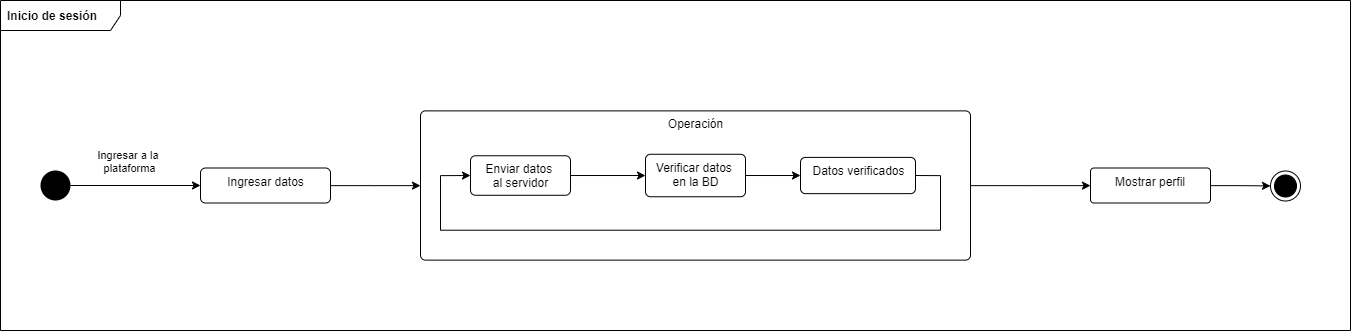

The diagram above was exported from draw.io. Its source (the exported page's mxGraphModel, read from the mxfile embedded in the PNG):
<mxGraphModel dx="3194" dy="2286" grid="1" gridSize="10" guides="1" tooltips="1" connect="1" arrows="1" fold="1" page="1" pageScale="1" pageWidth="1654" pageHeight="600" math="0" shadow="0">
  <root>
    <mxCell id="0" />
    <mxCell id="1" parent="0" />
    <mxCell id="7" value="&lt;b&gt;Inicio de sesión&lt;/b&gt;" style="shape=umlFrame;whiteSpace=wrap;html=1;width=120;height=30;boundedLbl=1;verticalAlign=middle;align=left;spacingLeft=5;" parent="1" vertex="1">
      <mxGeometry x="140" y="120" width="1350" height="330" as="geometry" />
    </mxCell>
    <mxCell id="34" value="" style="edgeStyle=orthogonalEdgeStyle;rounded=0;orthogonalLoop=1;jettySize=auto;html=1;" edge="1" parent="1" source="15" target="27">
      <mxGeometry relative="1" as="geometry" />
    </mxCell>
    <mxCell id="15" value="Ingresar datos" style="html=1;align=center;verticalAlign=top;rounded=1;absoluteArcSize=1;arcSize=10;dashed=0;" parent="1" vertex="1">
      <mxGeometry x="340" y="287.5" width="130" height="35" as="geometry" />
    </mxCell>
    <mxCell id="19" value="" style="edgeStyle=orthogonalEdgeStyle;rounded=0;orthogonalLoop=1;jettySize=auto;html=1;entryX=0;entryY=0.5;entryDx=0;entryDy=0;" parent="1" source="17" target="15" edge="1">
      <mxGeometry relative="1" as="geometry">
        <mxPoint x="255" y="305" as="targetPoint" />
      </mxGeometry>
    </mxCell>
    <mxCell id="20" value="Ingresar a la &lt;br&gt;plataforma" style="edgeLabel;html=1;align=center;verticalAlign=middle;resizable=0;points=[];" parent="19" vertex="1" connectable="0">
      <mxGeometry x="0.3" y="-2" relative="1" as="geometry">
        <mxPoint x="-28" y="-27" as="offset" />
      </mxGeometry>
    </mxCell>
    <mxCell id="17" value="" style="ellipse;fillColor=#000000;strokeColor=none;" parent="1" vertex="1">
      <mxGeometry x="180" y="290" width="30" height="30" as="geometry" />
    </mxCell>
    <mxCell id="26" value="" style="edgeStyle=orthogonalEdgeStyle;rounded=0;orthogonalLoop=1;jettySize=auto;html=1;" parent="1" source="21" target="25" edge="1">
      <mxGeometry relative="1" as="geometry" />
    </mxCell>
    <mxCell id="21" value="Mostrar perfil" style="whiteSpace=wrap;html=1;rounded=1;dashed=0;verticalAlign=top;arcSize=10;" parent="1" vertex="1">
      <mxGeometry x="1230" y="287.5" width="120" height="35" as="geometry" />
    </mxCell>
    <mxCell id="25" value="" style="ellipse;html=1;shape=endState;fillColor=#000000;strokeColor=#000000;" parent="1" vertex="1">
      <mxGeometry x="1410" y="290.5" width="30" height="30" as="geometry" />
    </mxCell>
    <mxCell id="27" value="Operación" style="html=1;align=center;verticalAlign=top;rounded=1;absoluteArcSize=1;arcSize=10;dashed=0;" vertex="1" parent="1">
      <mxGeometry x="560" y="230.38" width="550" height="149.25" as="geometry" />
    </mxCell>
    <mxCell id="31" value="" style="edgeStyle=orthogonalEdgeStyle;rounded=0;orthogonalLoop=1;jettySize=auto;html=1;" edge="1" parent="1" source="28" target="29">
      <mxGeometry relative="1" as="geometry" />
    </mxCell>
    <mxCell id="28" value="Enviar datos &lt;br&gt;al servidor" style="html=1;align=center;verticalAlign=top;rounded=1;absoluteArcSize=1;arcSize=10;dashed=0;" vertex="1" parent="1">
      <mxGeometry x="610" y="275.26" width="100" height="39.5" as="geometry" />
    </mxCell>
    <mxCell id="32" value="" style="edgeStyle=orthogonalEdgeStyle;rounded=0;orthogonalLoop=1;jettySize=auto;html=1;" edge="1" parent="1" source="29" target="30">
      <mxGeometry relative="1" as="geometry" />
    </mxCell>
    <mxCell id="29" value="Verificar datos &lt;br&gt;en la BD" style="html=1;align=center;verticalAlign=top;rounded=1;absoluteArcSize=1;arcSize=10;dashed=0;" vertex="1" parent="1">
      <mxGeometry x="785" y="273.76" width="100" height="42.5" as="geometry" />
    </mxCell>
    <mxCell id="30" value="Datos verificados" style="html=1;align=center;verticalAlign=top;rounded=1;absoluteArcSize=1;arcSize=10;dashed=0;" vertex="1" parent="1">
      <mxGeometry x="940" y="276.89" width="115" height="36.25" as="geometry" />
    </mxCell>
    <mxCell id="33" value="" style="edgeStyle=orthogonalEdgeStyle;rounded=0;orthogonalLoop=1;jettySize=auto;html=1;exitX=1;exitY=0.5;exitDx=0;exitDy=0;entryX=0;entryY=0.5;entryDx=0;entryDy=0;" edge="1" parent="1" source="30" target="28">
      <mxGeometry relative="1" as="geometry">
        <mxPoint x="1030" y="349.63" as="sourcePoint" />
        <mxPoint x="1105" y="349.63" as="targetPoint" />
        <Array as="points">
          <mxPoint x="1080" y="294.63" />
          <mxPoint x="1080" y="349.63" />
          <mxPoint x="580" y="349.63" />
          <mxPoint x="580" y="294.63" />
        </Array>
      </mxGeometry>
    </mxCell>
    <mxCell id="37" value="" style="edgeStyle=orthogonalEdgeStyle;rounded=0;orthogonalLoop=1;jettySize=auto;html=1;" edge="1" parent="1" source="27" target="21">
      <mxGeometry relative="1" as="geometry">
        <mxPoint x="1130" y="305" as="sourcePoint" />
        <mxPoint x="1205" y="305" as="targetPoint" />
      </mxGeometry>
    </mxCell>
  </root>
</mxGraphModel>